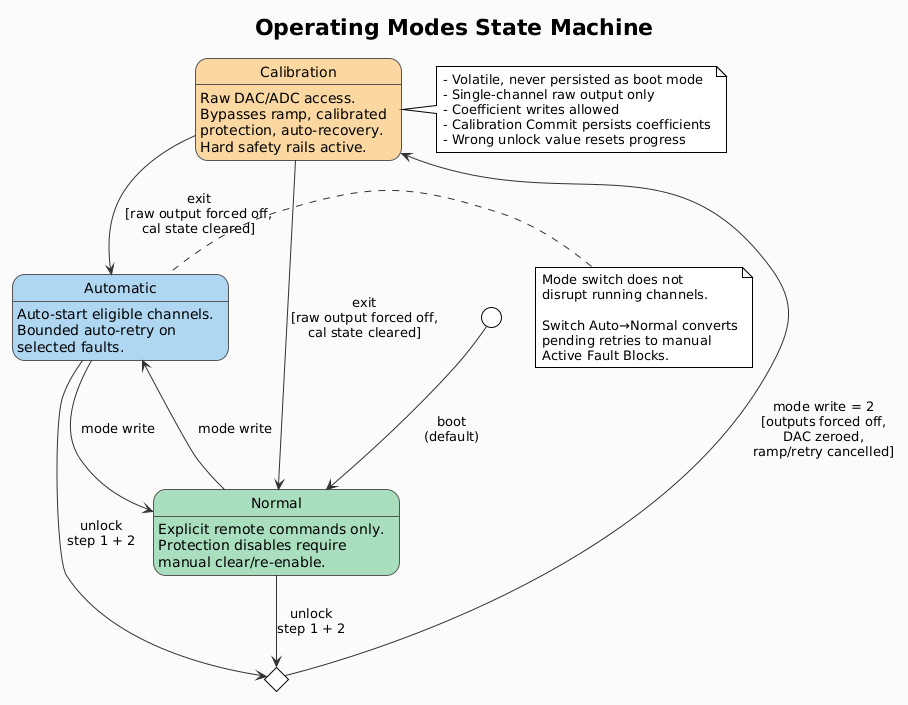

The diagram above was rendered by PlantUML. Its source (embedded in the PNG):
@startuml
!theme plain
title Operating Modes State Machine

skinparam backgroundColor #FAFAFA
skinparam ArrowColor #333333
skinparam FontName Arial
skinparam stateBorderColor #555555

[*] --> Normal : boot\n(default)

state Normal #A9DFBF : Explicit remote commands only.\nProtection disables require\nmanual clear/re-enable.

state Automatic #AED6F1 : Auto-start eligible channels.\nBounded auto-retry on\nselected faults.

state CalibrationUnlock <<choice>>

state Calibration #FAD7A0 : Raw DAC/ADC access.\nBypasses ramp, calibrated\nprotection, auto-recovery.\nHard safety rails active.

Normal --> Automatic : mode write
Automatic --> Normal : mode write

Normal --> CalibrationUnlock : unlock\nstep 1 + 2
Automatic --> CalibrationUnlock : unlock\nstep 1 + 2

CalibrationUnlock --> Calibration : mode write = 2\n[outputs forced off,\nDAC zeroed,\nramp/retry cancelled]

Calibration --> Normal : exit\n[raw output forced off,\ncal state cleared]
Calibration --> Automatic : exit\n[raw output forced off,\ncal state cleared]

note right of Calibration
  - Volatile, never persisted as boot mode
  - Single-channel raw output only
  - Coefficient writes allowed
  - Calibration Commit persists coefficients
  - Wrong unlock value resets progress
end note

note left of Automatic
  Mode switch does not
  disrupt running channels.

  Switch Auto→Normal converts
  pending retries to manual
  Active Fault Blocks.
end note

@enduml